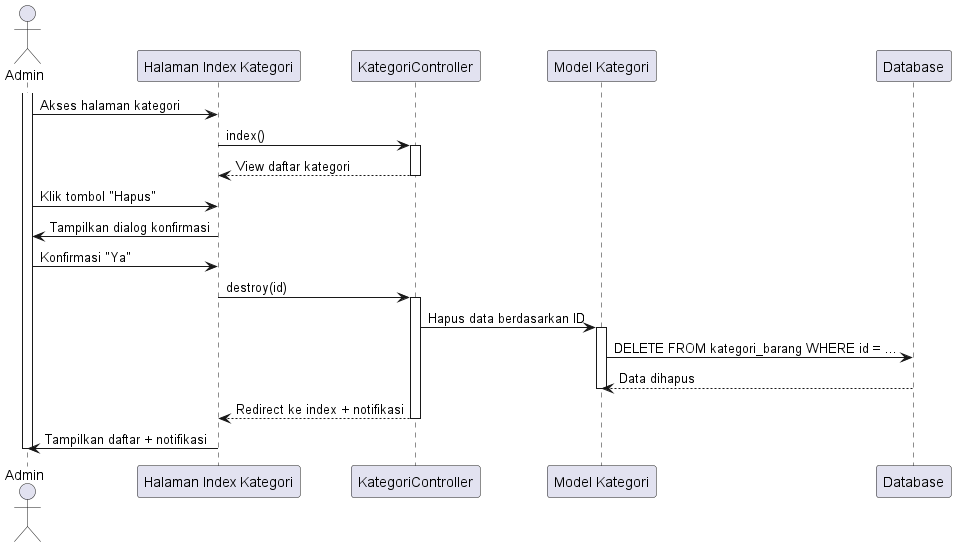

The diagram above was rendered by PlantUML. Its source (embedded in the PNG):
@startuml
actor Admin

participant "Halaman Index Kategori" as KategoriIndex
participant "KategoriController" as Controller
participant "Model Kategori" as KategoriModel
participant "Database" as DB

activate Admin
Admin -> KategoriIndex: Akses halaman kategori
KategoriIndex -> Controller: index()
activate Controller
Controller --> KategoriIndex: View daftar kategori
deactivate Controller

Admin -> KategoriIndex: Klik tombol "Hapus"
KategoriIndex -> Admin: Tampilkan dialog konfirmasi
Admin -> KategoriIndex: Konfirmasi "Ya"

KategoriIndex -> Controller: destroy(id)
activate Controller

Controller -> KategoriModel: Hapus data berdasarkan ID
activate KategoriModel
KategoriModel -> DB: DELETE FROM kategori_barang WHERE id = ...
DB --> KategoriModel: Data dihapus
deactivate KategoriModel

Controller --> KategoriIndex: Redirect ke index + notifikasi
deactivate Controller

KategoriIndex -> Admin: Tampilkan daftar + notifikasi
deactivate Admin

@enduml